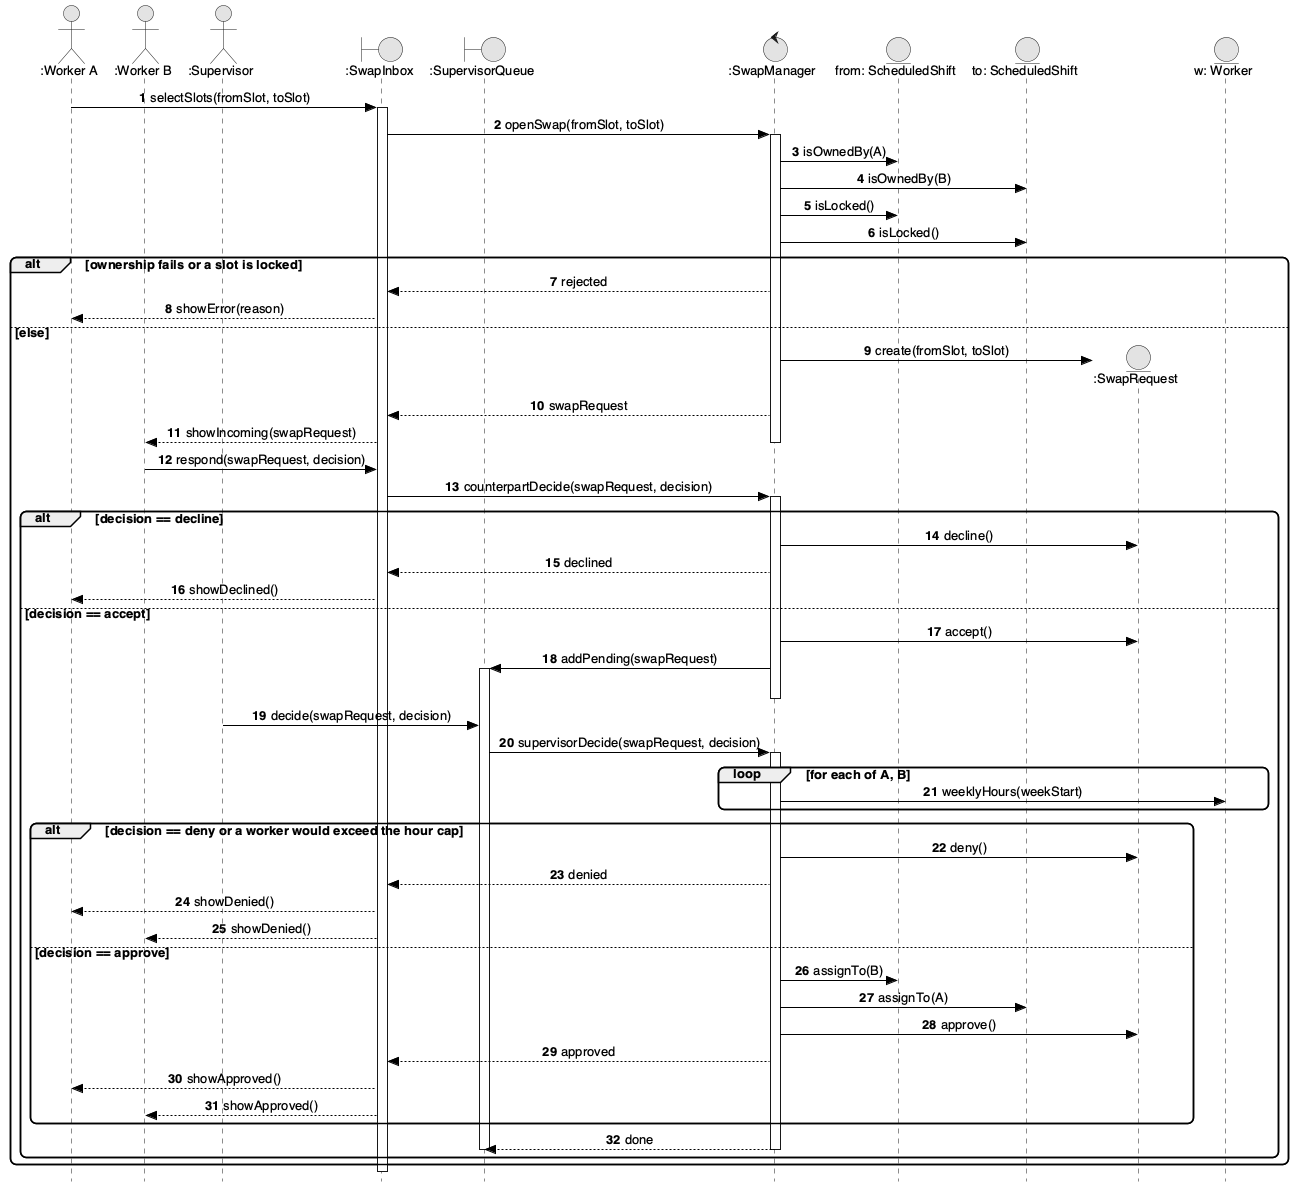

The diagram above was rendered by PlantUML. Its source (embedded in the PNG):
@startuml seq-swap-request
!include style.iuml
skinparam style strictuml
skinparam sequenceMessageAlign center
autonumber

actor ":Worker A" as A
actor ":Worker B" as B
actor ":Supervisor" as S
boundary ":SwapInbox" as UI
boundary ":SupervisorQueue" as Q
control ":SwapManager" as C
entity "from: ScheduledShift" as F
entity "to: ScheduledShift" as T
entity ":SwapRequest" as SR
entity "w: Worker" as WK

A -> UI : selectSlots(fromSlot, toSlot)
activate UI
UI -> C : openSwap(fromSlot, toSlot)
activate C
C -> F : isOwnedBy(A)
C -> T : isOwnedBy(B)
C -> F : isLocked()
C -> T : isLocked()

alt ownership fails or a slot is locked
  C --> UI : rejected
  UI --> A : showError(reason)
else else
  C -> SR ** : create(fromSlot, toSlot)
  C --> UI : swapRequest
  UI --> B : showIncoming(swapRequest)
  deactivate C

  B -> UI : respond(swapRequest, decision)
  UI -> C : counterpartDecide(swapRequest, decision)
  activate C
  alt decision == decline
    C -> SR : decline()
    C --> UI : declined
    UI --> A : showDeclined()
  else decision == accept
    C -> SR : accept()
    C -> Q : addPending(swapRequest)
    activate Q
    deactivate C

    S -> Q : decide(swapRequest, decision)
    Q -> C : supervisorDecide(swapRequest, decision)
    activate C
    loop for each of A, B
      C -> WK : weeklyHours(weekStart)
    end
    alt decision == deny or a worker would exceed the hour cap
      C -> SR : deny()
      C --> UI : denied
      UI --> A : showDenied()
      UI --> B : showDenied()
    else decision == approve
      C -> F : assignTo(B)
      C -> T : assignTo(A)
      C -> SR : approve()
      C --> UI : approved
      UI --> A : showApproved()
      UI --> B : showApproved()
    end
    C --> Q : done
    deactivate C
    deactivate Q
  end
end
deactivate UI
@enduml